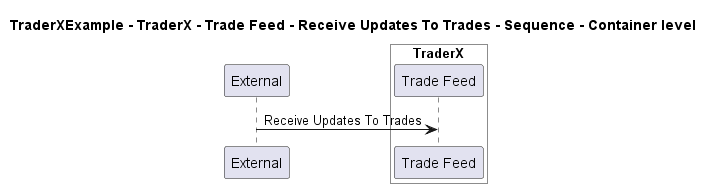

The diagram above was rendered by PlantUML. Its source (embedded in the PNG):
@startuml
!pragma layout smetana

title TraderXExample - TraderX - Trade Feed - Receive Updates To Trades - Sequence - Container level

participant "External" as C4InterFlow.SoftwareSystems.ExternalSystem

box "TraderX" #White
    participant "Trade Feed" as TraderXExample.SoftwareSystems.TraderX.Containers.TradeFeed
end box


C4InterFlow.SoftwareSystems.ExternalSystem -> TraderXExample.SoftwareSystems.TraderX.Containers.TradeFeed : Receive Updates To Trades


@enduml